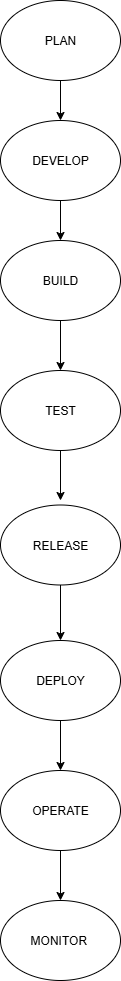

The diagram above was exported from draw.io. Its source (the exported page's mxGraphModel, read from the mxfile embedded in the PNG):
<mxGraphModel dx="1489" dy="803" grid="1" gridSize="10" guides="1" tooltips="1" connect="1" arrows="1" fold="1" page="1" pageScale="1" pageWidth="827" pageHeight="1169" math="0" shadow="0">
  <root>
    <mxCell id="0" />
    <mxCell id="1" parent="0" />
    <mxCell id="5WrrD1LbCEaIFTARLsRR-1" value="PLAN" style="ellipse;whiteSpace=wrap;html=1;" vertex="1" parent="1">
      <mxGeometry x="330" width="120" height="80" as="geometry" />
    </mxCell>
    <mxCell id="5WrrD1LbCEaIFTARLsRR-2" value="" style="endArrow=classic;html=1;rounded=0;exitX=0.5;exitY=1;exitDx=0;exitDy=0;" edge="1" parent="1" source="5WrrD1LbCEaIFTARLsRR-1">
      <mxGeometry width="50" height="50" relative="1" as="geometry">
        <mxPoint x="390" y="320" as="sourcePoint" />
        <mxPoint x="390" y="120" as="targetPoint" />
      </mxGeometry>
    </mxCell>
    <mxCell id="5WrrD1LbCEaIFTARLsRR-3" value="DEVELOP" style="ellipse;whiteSpace=wrap;html=1;" vertex="1" parent="1">
      <mxGeometry x="330" y="120" width="120" height="80" as="geometry" />
    </mxCell>
    <mxCell id="5WrrD1LbCEaIFTARLsRR-4" value="" style="endArrow=classic;html=1;rounded=0;exitX=0.5;exitY=1;exitDx=0;exitDy=0;" edge="1" parent="1" source="5WrrD1LbCEaIFTARLsRR-3">
      <mxGeometry width="50" height="50" relative="1" as="geometry">
        <mxPoint x="390" y="320" as="sourcePoint" />
        <mxPoint x="390" y="240" as="targetPoint" />
      </mxGeometry>
    </mxCell>
    <mxCell id="5WrrD1LbCEaIFTARLsRR-5" value="BUILD" style="ellipse;whiteSpace=wrap;html=1;" vertex="1" parent="1">
      <mxGeometry x="330" y="240" width="120" height="80" as="geometry" />
    </mxCell>
    <mxCell id="5WrrD1LbCEaIFTARLsRR-6" value="" style="endArrow=classic;html=1;rounded=0;" edge="1" parent="1">
      <mxGeometry width="50" height="50" relative="1" as="geometry">
        <mxPoint x="390" y="320" as="sourcePoint" />
        <mxPoint x="390" y="370" as="targetPoint" />
      </mxGeometry>
    </mxCell>
    <mxCell id="5WrrD1LbCEaIFTARLsRR-7" value="TEST" style="ellipse;whiteSpace=wrap;html=1;" vertex="1" parent="1">
      <mxGeometry x="330" y="370" width="120" height="80" as="geometry" />
    </mxCell>
    <mxCell id="5WrrD1LbCEaIFTARLsRR-8" value="" style="endArrow=classic;html=1;rounded=0;exitX=0.5;exitY=1;exitDx=0;exitDy=0;" edge="1" parent="1" source="5WrrD1LbCEaIFTARLsRR-7">
      <mxGeometry width="50" height="50" relative="1" as="geometry">
        <mxPoint x="390" y="550" as="sourcePoint" />
        <mxPoint x="390" y="500" as="targetPoint" />
      </mxGeometry>
    </mxCell>
    <mxCell id="5WrrD1LbCEaIFTARLsRR-9" value="RELEASE" style="ellipse;whiteSpace=wrap;html=1;" vertex="1" parent="1">
      <mxGeometry x="330" y="504.5" width="120" height="80" as="geometry" />
    </mxCell>
    <mxCell id="5WrrD1LbCEaIFTARLsRR-11" value="" style="endArrow=classic;html=1;rounded=0;exitX=0.5;exitY=1;exitDx=0;exitDy=0;" edge="1" parent="1" source="5WrrD1LbCEaIFTARLsRR-9" target="5WrrD1LbCEaIFTARLsRR-14">
      <mxGeometry width="50" height="50" relative="1" as="geometry">
        <mxPoint x="440" y="650" as="sourcePoint" />
        <mxPoint x="390" y="640" as="targetPoint" />
      </mxGeometry>
    </mxCell>
    <mxCell id="5WrrD1LbCEaIFTARLsRR-14" value="DEPLOY" style="ellipse;whiteSpace=wrap;html=1;" vertex="1" parent="1">
      <mxGeometry x="330" y="640" width="120" height="80" as="geometry" />
    </mxCell>
    <mxCell id="5WrrD1LbCEaIFTARLsRR-16" value="" style="endArrow=classic;html=1;rounded=0;exitX=0.5;exitY=1;exitDx=0;exitDy=0;" edge="1" parent="1" source="5WrrD1LbCEaIFTARLsRR-14">
      <mxGeometry width="50" height="50" relative="1" as="geometry">
        <mxPoint x="440" y="940" as="sourcePoint" />
        <mxPoint x="390" y="770" as="targetPoint" />
      </mxGeometry>
    </mxCell>
    <mxCell id="5WrrD1LbCEaIFTARLsRR-17" value="OPERATE" style="ellipse;whiteSpace=wrap;html=1;" vertex="1" parent="1">
      <mxGeometry x="330" y="770" width="120" height="80" as="geometry" />
    </mxCell>
    <mxCell id="5WrrD1LbCEaIFTARLsRR-18" value="" style="endArrow=classic;html=1;rounded=0;exitX=0.5;exitY=1;exitDx=0;exitDy=0;" edge="1" parent="1" source="5WrrD1LbCEaIFTARLsRR-17" target="5WrrD1LbCEaIFTARLsRR-19">
      <mxGeometry width="50" height="50" relative="1" as="geometry">
        <mxPoint x="390" y="860" as="sourcePoint" />
        <mxPoint x="390" y="900" as="targetPoint" />
      </mxGeometry>
    </mxCell>
    <mxCell id="5WrrD1LbCEaIFTARLsRR-19" value="MONITOR&amp;nbsp;" style="ellipse;whiteSpace=wrap;html=1;" vertex="1" parent="1">
      <mxGeometry x="330" y="900" width="120" height="80" as="geometry" />
    </mxCell>
  </root>
</mxGraphModel>